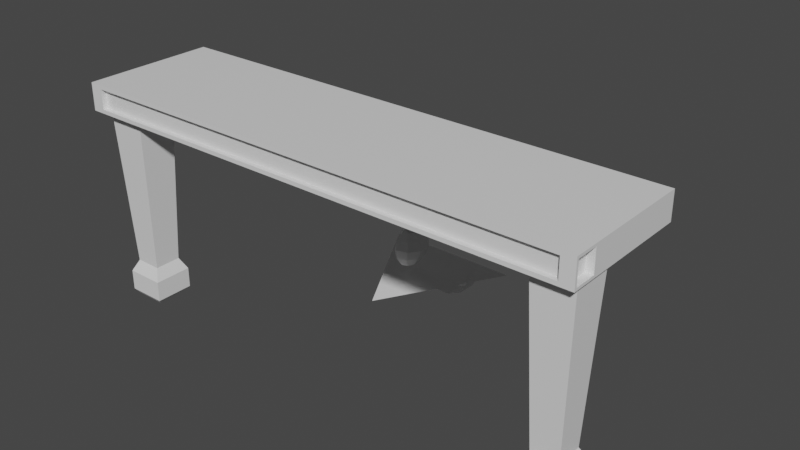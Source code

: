 # Source: modifier.blend  (saved by Blender 2.83.18; exported with 4.5.12 LTS)
import bpy
from mathutils import Matrix  # noqa: F401  (used for matrix-valued properties, if any)

bpy.ops.wm.read_factory_settings(use_empty=True)
scene = bpy.context.scene
scene.name = 'Scene'

# ---- collections
col_dessert_scene = bpy.data.collections.new('Dessert-Scene'); scene.collection.children.link(col_dessert_scene)

# ---- materials (node trees are filled in below, after node groups)
mat_material = bpy.data.materials.new('Material')
mat_material.alpha_threshold = 0.0
mat_material.use_transparent_shadow = False
mat_material.line_color = (0.0, 0.0, 0.0, 1.0)
mat_material_001 = bpy.data.materials.new('Material.001')
mat_material_001.use_transparent_shadow = False

# ---- material node trees
mat_material.use_nodes = True; mat_material.node_tree.nodes.clear()
_N = mat_material.node_tree.nodes; _L = mat_material.node_tree.links
n0 = _N.new('ShaderNodeOutputMaterial'); n0.name = 'Material Output'; n0.location = (300, 300)
n1 = _N.new('ShaderNodeBsdfPrincipled'); n1.name = 'Principled BSDF'; n1.location = (10, 300)
n1.distribution = 'GGX'
n1.subsurface_method = 'BURLEY'
n1.inputs[2].default_value = 0.4
n1.inputs[3].default_value = 1.45
n1.inputs[27].default_value = (0.0, 0.0, 0.0, 1.0)
n1.inputs[28].default_value = 1.0
_L.new(n1.outputs[0], n0.inputs[0])
n0.is_active_output = True
mat_material_001.use_nodes = True; mat_material_001.node_tree.nodes.clear()
_N = mat_material_001.node_tree.nodes; _L = mat_material_001.node_tree.links
n0 = _N.new('ShaderNodeBsdfPrincipled'); n0.name = 'Principled BSDF'; n0.location = (10, 300)
n0.distribution = 'GGX'
n0.subsurface_method = 'BURLEY'
n0.inputs[3].default_value = 1.45
n0.inputs[27].default_value = (0.0, 0.0, 0.0, 1.0)
n0.inputs[28].default_value = 1.0
n1 = _N.new('ShaderNodeOutputMaterial'); n1.name = 'Material Output'; n1.location = (300, 300)
_L.new(n0.outputs[0], n1.inputs[0])
n1.is_active_output = True

# ---- world
world_world = bpy.data.worlds.new('World'); scene.world = world_world
world_world.use_nodes = True; world_world.node_tree.nodes.clear()
_N = world_world.node_tree.nodes; _L = world_world.node_tree.links
n0 = _N.new('ShaderNodeOutputWorld'); n0.name = 'World Output'; n0.location = (300, 300)
n1 = _N.new('ShaderNodeBackground'); n1.name = 'Background'; n1.location = (10, 300)
n1.inputs[0].default_value = (0.05088, 0.05088, 0.05088, 1.0)
_L.new(n1.outputs[0], n0.inputs[0])
n0.is_active_output = True
world_world.color = (0.05088, 0.05088, 0.05088)
world_world.use_sun_shadow = False
world_world.sun_shadow_jitter_overblur = 0.0

# ---- meshes
me_cube_002 = bpy.data.meshes.new('Cube.002')
me_cube_002.from_pydata([(-0.9345, -0.8644, -12.57), (-0.8309, -0.8644, -12.57), (-0.9345, -0.649, -12.57), (-0.8309, -0.649, -12.57), (-0.9577, -0.6007, -13.43), (-0.9577, -0.9127, -13.43), (-0.8077, -0.9127, -13.43), (-0.8077, -0.6007, -13.43), (-0.9577, -0.6007, -14.93), (-0.9577, -0.9127, -14.93), (-0.8077, -0.9127, -14.93), (-0.8077, -0.6007, -14.93), (-0.9432, -0.631, -15.3), (-0.9432, -0.8824, -15.3), (-0.8222, -0.8824, -15.3), (-0.8222, -0.631, -15.3), (0.8527, -0.8464, -12.75), (0.9563, -0.8464, -12.75), (0.8527, -0.631, -12.75), (0.9563, -0.631, -12.75), (0.8281, -0.5798, -1.042), (0.8281, -0.8976, -1.042), (0.9809, -0.8976, -1.042), (0.9809, -0.5798, -1.042), (0.8295, -0.5827, -13.61), (0.8295, -0.8947, -13.61), (0.9795, -0.8947, -13.61), (0.9795, -0.5827, -13.61), (0.8295, -0.5827, -15.1), (0.8295, -0.8947, -15.1), (0.9795, -0.8947, -15.1), (0.9795, -0.5827, -15.1), (0.8441, -0.613, -15.47), (0.8441, -0.8644, -15.47), (0.965, -0.8644, -15.47), (0.965, -0.613, -15.47), (0.972, -0.9819, -0.8043), (0.972, -0.9819, 0.8043), (0.972, -0.8041, -0.8043), (0.972, -0.8041, 0.8043), (-0.9762, -0.9819, -0.8043), (-0.9762, -0.9819, 0.8043), (-0.9762, -0.8041, -0.8043), (-0.9762, -0.8041, 0.8043), (1.0, 0.08085, 1.0), (1.0, 0.08085, -1.0), (0.9495, -1.0, 0.717), (0.9495, -1.0, -0.717), (-1.0, 0.08085, 1.0), (-1.0, 0.08085, -1.0), (-0.9495, -1.0, 0.717), (-0.9495, -1.0, -0.717), (-1.0, -1.0, -1.0), (-1.0, -1.0, 1.0), (1.0, -1.0, 1.0), (1.0, -1.0, -1.0), (-0.9495, -0.9609, -0.717), (-0.9495, -0.9609, 0.717), (0.9495, -0.9609, 0.717), (0.9495, -0.9609, -0.717), (-1.0, -0.8041, -0.8043), (-1.0, -0.8041, 0.8043), (-1.0, -0.9819, 0.8043), (-1.0, -0.9819, -0.8043), (1.0, -0.8041, -0.8043), (1.0, -0.8041, 0.8043), (1.0, -0.9819, 0.8043), (1.0, -0.9819, -0.8043), (-0.8066, -0.5984, -1.0), (-0.9588, -0.5984, -1.0), (-0.9588, -0.915, -1.0), (-0.8066, -0.915, -1.0)], [], [(3, 1, 6, 7), (1, 3, 68, 71), (2, 0, 70, 69), (3, 2, 69, 68), (0, 1, 71, 70), (4, 7, 11, 8), (0, 2, 4, 5), (2, 3, 7, 4), (1, 0, 5, 6), (11, 10, 14, 15), (6, 5, 9, 10), (7, 6, 10, 11), (5, 4, 8, 9), (13, 12, 15, 14), (9, 8, 12, 13), (8, 11, 15, 12), (10, 9, 13, 14), (19, 17, 26, 27), (21, 22, 23, 20), (17, 19, 23, 22), (18, 16, 21, 20), (19, 18, 20, 23), (16, 17, 22, 21), (24, 27, 31, 28), (16, 18, 24, 25), (18, 19, 27, 24), (17, 16, 25, 26), (31, 30, 34, 35), (26, 25, 29, 30), (27, 26, 30, 31), (25, 24, 28, 29), (33, 32, 35, 34), (29, 28, 32, 33), (28, 31, 35, 32), (30, 29, 33, 34), (36, 38, 39, 37), (38, 64, 65, 39), (38, 36, 67, 64), (42, 40, 41, 43), (40, 63, 62, 41), (43, 41, 62, 61), (44, 48, 53, 54), (51, 47, 59, 56), (52, 53, 62, 63, 60, 49), (49, 45, 55, 71, 68, 69, 52), (45, 44, 65, 64, 67, 55), (49, 48, 44, 45), (51, 50, 53, 52), (46, 47, 55, 54), (50, 46, 54, 53), (47, 51, 52, 55), (59, 58, 57, 56), (47, 46, 58, 59), (46, 50, 57, 58), (50, 51, 56, 57), (60, 42, 43, 61), (49, 60, 61, 62, 53, 48), (63, 40, 42, 60), (67, 36, 37, 66), (55, 67, 66, 65, 44, 54), (66, 37, 39, 65), (52, 69, 70, 71, 55)])
_uv = me_cube_002.uv_layers.new(name='UVMap')
_uv.uv.foreach_set('vector', [1.0, 1.0, 1.0, 0.0, 1.0, 0.0, 1.0, 1.0, 1.0, 0.0, 1.0, 1.0, 1.0, 1.0, 1.0, 0.0, 0.0, 1.0, 0.0, 0.0, 0.0, 0.0, 0.0, 1.0, 1.0, 1.0, 0.0, 1.0, 0.0, 1.0, 1.0, 1.0, 0.0, 0.0, 1.0, 0.0, 1.0, 0.0, 0.0, 0.0, 0.0, 1.0, 1.0, 1.0, 1.0, 1.0, 0.0, 1.0, 0.0, 0.0, 0.0, 1.0, 0.0, 1.0, 0.0, 0.0, 0.0, 1.0, 1.0, 1.0, 1.0, 1.0, 0.0, 1.0, 1.0, 0.0, 0.0, 0.0, 0.0, 0.0, 1.0, 0.0, 1.0, 1.0, 1.0, 0.0, 1.0, 0.0, 1.0, 1.0, 1.0, 0.0, 0.0, 0.0, 0.0, 0.0, 1.0, 0.0, 1.0, 1.0, 1.0, 0.0, 1.0, 0.0, 1.0, 1.0, 0.0, 0.0, 0.0, 1.0, 0.0, 1.0, 0.0, 0.0, 0.0, 0.0, 0.0, 1.0, 1.0, 1.0, 1.0, 0.0, 0.0, 0.0, 0.0, 1.0, 0.0, 1.0, 0.0, 0.0, 0.0, 1.0, 1.0, 1.0, 1.0, 1.0, 0.0, 1.0, 1.0, 0.0, 0.0, 0.0, 0.0, 0.0, 1.0, 0.0, 1.0, 1.0, 1.0, 0.0, 1.0, 0.0, 1.0, 1.0, 0.0, 0.0, 1.0, 0.0, 1.0, 1.0, 0.0, 1.0, 1.0, 0.0, 1.0, 1.0, 1.0, 1.0, 1.0, 0.0, 0.0, 1.0, 0.0, 0.0, 0.0, 0.0, 0.0, 1.0, 1.0, 1.0, 0.0, 1.0, 0.0, 1.0, 1.0, 1.0, 0.0, 0.0, 1.0, 0.0, 1.0, 0.0, 0.0, 0.0, 0.0, 1.0, 1.0, 1.0, 1.0, 1.0, 0.0, 1.0, 0.0, 0.0, 0.0, 1.0, 0.0, 1.0, 0.0, 0.0, 0.0, 1.0, 1.0, 1.0, 1.0, 1.0, 0.0, 1.0, 1.0, 0.0, 0.0, 0.0, 0.0, 0.0, 1.0, 0.0, 1.0, 1.0, 1.0, 0.0, 1.0, 0.0, 1.0, 1.0, 1.0, 0.0, 0.0, 0.0, 0.0, 0.0, 1.0, 0.0, 1.0, 1.0, 1.0, 0.0, 1.0, 0.0, 1.0, 1.0, 0.0, 0.0, 0.0, 1.0, 0.0, 1.0, 0.0, 0.0, 0.0, 0.0, 0.0, 1.0, 1.0, 1.0, 1.0, 0.0, 0.0, 0.0, 0.0, 1.0, 0.0, 1.0, 0.0, 0.0, 0.0, 1.0, 1.0, 1.0, 1.0, 1.0, 0.0, 1.0, 1.0, 0.0, 0.0, 0.0, 0.0, 0.0, 1.0, 0.0, 0.375, 0.0, 0.375, 0.25, 0.625, 0.25, 0.625, 0.0, 0.375, 0.25, 0.375, 0.3318, 0.625, 0.3318, 0.625, 0.25, 0.125, 0.5, 0.125, 0.75, 0.2068, 0.75, 0.2068, 0.5, 0.375, 0.5, 0.375, 0.75, 0.625, 0.75, 0.625, 0.5, 0.375, 0.75, 0.375, 0.8196, 0.625, 0.8196, 0.625, 0.75, 0.625, 0.5, 0.625, 0.75, 0.6946, 0.75, 0.6946, 0.5, 0.625, 0.5, 0.875, 0.5, 0.875, 0.75, 0.625, 0.75, 0.4104, 0.9646, 0.4104, 0.7854, 0.4104, 0.7854, 0.4104, 0.9646, 0.375, 0.0, 0.625, 0.0, 0.6005, 0.002264, 0.3995, 0.002264, 0.3995, 0.02448, 0.375, 0.25, 0.125, 0.5, 0.375, 0.5, 0.375, 0.75, 0.1492, 0.7394, 0.1492, 0.6998, 0.1301, 0.6998, 0.125, 0.75, 0.375, 0.5, 0.625, 0.5, 0.6005, 0.7255, 0.3995, 0.7255, 0.3995, 0.7477, 0.375, 0.75, 0.375, 0.25, 0.625, 0.25, 0.625, 0.5, 0.375, 0.5, 0.4104, 0.9646, 0.5896, 0.9646, 0.625, 1.0, 0.375, 1.0, 0.5896, 0.7854, 0.4104, 0.7854, 0.375, 0.75, 0.625, 0.75, 0.5896, 0.9646, 0.5896, 0.7854, 0.625, 0.75, 0.625, 1.0, 0.4104, 0.7854, 0.4104, 0.9646, 0.375, 1.0, 0.375, 0.75, 0.4104, 0.7854, 0.5896, 0.7854, 0.5896, 0.9646, 0.4104, 0.9646, 0.4104, 0.7854, 0.5896, 0.7854, 0.5896, 0.7854, 0.4104, 0.7854, 0.5896, 0.7854, 0.5896, 0.9646, 0.5896, 0.9646, 0.5896, 0.7854, 0.5896, 0.9646, 0.4104, 0.9646, 0.4104, 0.9646, 0.5896, 0.9646, 0.375, 0.4304, 0.375, 0.5, 0.625, 0.5, 0.625, 0.4304, 0.375, 0.25, 0.3995, 0.02448, 0.6005, 0.02448, 0.6005, 0.002264, 0.625, 0.0, 0.625, 0.25, 0.3054, 0.75, 0.375, 0.75, 0.375, 0.5, 0.3054, 0.5, 0.375, 0.9182, 0.375, 1.0, 0.625, 1.0, 0.625, 0.9182, 0.375, 0.75, 0.3995, 0.7477, 0.6005, 0.7477, 0.6005, 0.7255, 0.625, 0.5, 0.625, 0.75, 0.7932, 0.75, 0.875, 0.75, 0.875, 0.5, 0.7932, 0.5, 0.125, 0.75, 0.1301, 0.6998, 0.1301, 0.7394, 0.1492, 0.7394, 0.375, 0.75])
me_cube_002.materials.append(mat_material)
me_cube_002.use_remesh_preserve_volume = False
me_cube_002.use_remesh_preserve_attributes = False
me_cube_002.use_mirror_vertex_groups = False
me_cube_002.update()
me_plane_002 = bpy.data.meshes.new('Plane.002')
me_plane_002.from_pydata([(0.0005161, -0.008781, -0.2155), (0.8323, -0.008781, -0.2155), (0.0005161, 0.2622, -0.2155), (0.8323, 0.2622, -0.2155), (1.042, -0.008781, -0.1178), (1.042, 0.2622, -0.1178), (1.132, -0.008781, 0.05675), (1.132, 0.2622, 0.05675), (1.138, -0.008781, 0.1848), (1.138, 0.2622, 0.1848), (1.304, -0.06616, 0.169), (1.304, 0.2049, 0.169)], [], [(0, 1, 3, 2), (3, 1, 4, 5), (5, 4, 6, 7), (7, 6, 8, 9), (9, 8, 10, 11)])
_uv = me_plane_002.uv_layers.new(name='UVMap')
_uv.uv.foreach_set('vector', [0.0, 0.0, 1.0, 0.0, 1.0, 1.0, 0.0, 1.0, 1.0, 1.0, 1.0, 0.0, 1.0, 0.0, 1.0, 1.0, 1.0, 1.0, 1.0, 0.0, 1.0, 0.0, 1.0, 1.0, 1.0, 1.0, 1.0, 0.0, 1.0, 0.0, 1.0, 1.0, 1.0, 1.0, 1.0, 0.0, 1.0, 0.0, 1.0, 1.0])
me_plane_002.materials.append(mat_material_001)
me_plane_002.use_remesh_fix_poles = True
me_plane_002.use_remesh_preserve_attributes = False
me_plane_002.use_mirror_vertex_groups = False
me_plane_002.update()
me_sphere_001 = bpy.data.meshes.new('Sphere.001')
me_sphere_001.from_pydata([(0.0, 0.866, -0.5), (0.0, 0.5, -1.006), (0.2939, 0.4045, 0.7496), (0.5463, 0.7006, 0.5), (0.6309, 0.809, -2.98e-08), (0.509, 0.7006, -0.5), (0.2939, 0.4045, -1.006), (0.4755, 0.1545, 0.7496), (0.884, 0.2676, 0.5), (1.021, 0.309, -2.98e-08), (0.8236, 0.2676, -0.5), (0.4755, 0.1545, -1.006), (0.4755, -0.1545, 0.7496), (0.884, -0.2676, 0.5), (1.021, -0.309, -2.98e-08), (0.8236, -0.2676, -0.5), (0.4755, -0.1545, -1.006), (0.2939, -0.4045, 0.7496), (0.5463, -0.7006, 0.5), (0.6309, -0.809, -2.98e-08), (0.509, -0.7006, -0.5), (0.2939, -0.4045, -1.006), (3.046e-08, -0.5, 0.7496), (3.269e-08, -0.866, 0.5), (-3.128e-08, -1.0, -2.98e-08), (-5.895e-08, -0.866, -0.5), (3.046e-08, -0.5, -1.006), (0.0, 1.51e-07, -1.178), (0.002056, 0.1241, 0.9217), (0.004943, -0.01179, 0.9285), (-0.0004915, 0.3854, 0.9612), (0.001059, 0.1237, 0.8301), (0.002737, 0.6413, 0.9046), (0.004017, 0.5012, 0.9614), (0.001097, 0.1729, 0.9374), (-8.875e-08, 0.5, 0.7496), (-3.128e-08, 0.866, 0.5), (-9.526e-08, 1.0, -2.98e-08), (0.1469, 0.2023, 0.8166), (-8.875e-08, 0.236, 0.7831), (0.001855, 0.07274, 0.9243), (-5.438e-08, -0.1442, 0.845), (0.234, -0.07602, 0.8177), (0.03161, 0.1352, 0.8761), (0.132, -0.1816, 0.8235), (0.2239, 0.07274, 0.8206), (0.002282, -0.1365, 0.8566), (0.1037, 0.4816, 0.9593), (0.002892, 0.09721, 0.927), (0.06943, -0.08834, 0.9295), (0.1747, 0.02988, 0.9171), (0.09454, 0.1605, 0.9146), (0.07655, 0.7062, 0.9021), (0.1563, -0.3252, 0.9733), (0.4332, -0.0569, 0.943), (0.3527, -0.3457, 0.8366), (0.4276, -0.2731, 0.8284), (0.4836, 0.1284, 1.068), (0.3551, 0.378, 1.061), (0.6708, 0.2839, 0.9367), (0.65, 0.3243, 0.9355)], [], [(27, 1, 6), (0, 37, 4, 5), (36, 35, 2, 3), (1, 0, 5, 6), (37, 36, 3, 4), (6, 5, 10, 11), (4, 3, 8, 9), (2, 38, 45, 7), (27, 6, 11), (5, 4, 9, 10), (3, 2, 7, 8), (11, 10, 15, 16), (9, 8, 13, 14), (7, 45, 42, 12), (27, 11, 16), (10, 9, 14, 15), (8, 7, 12, 13), (16, 15, 20, 21), (14, 13, 18, 19), (12, 42, 44, 17), (27, 16, 21), (15, 14, 19, 20), (13, 12, 17, 18), (21, 20, 25, 26), (19, 18, 23, 24), (17, 44, 41, 22), (27, 21, 26), (20, 19, 24, 25), (18, 17, 22, 23), (29, 46, 49), (35, 39, 38, 2), (50, 51, 28, 40, 29, 49), (41, 44, 42), (38, 31, 43, 48, 28, 51), (41, 42, 45), (31, 38, 39), (41, 45, 50, 49, 46), (45, 38, 51, 50), (51, 28, 34, 30, 47), (47, 30, 33, 32, 52), (49, 50, 54, 53), (53, 54, 56, 55), (50, 51, 58, 57), (57, 58, 60, 59)])
_uv = me_sphere_001.uv_layers.new(name='UVMap')
_uv.uv.foreach_set('vector', [0.65, 0.0, 0.7, 0.1667, 0.6, 0.1667, 0.7, 0.3333, 0.7, 0.5, 0.6, 0.5, 0.6, 0.3333, 0.7, 0.6667, 0.7, 0.8333, 0.6, 0.8333, 0.6, 0.6667, 0.7, 0.1667, 0.7, 0.3333, 0.6, 0.3333, 0.6, 0.1667, 0.7, 0.5, 0.7, 0.6667, 0.6, 0.6667, 0.6, 0.5, 0.6, 0.1667, 0.6, 0.3333, 0.5, 0.3333, 0.5, 0.1667, 0.6, 0.5, 0.6, 0.6667, 0.5, 0.6667, 0.5, 0.5, 0.6, 0.8333, 0.575, 0.9167, 0.5265, 0.9215, 0.5, 0.8333, 0.55, 0.0, 0.6, 0.1667, 0.5, 0.1667, 0.6, 0.3333, 0.6, 0.5, 0.5, 0.5, 0.5, 0.3333, 0.6, 0.6667, 0.6, 0.8333, 0.5, 0.8333, 0.5, 0.6667, 0.5, 0.1667, 0.5, 0.3333, 0.4, 0.3333, 0.4, 0.1667, 0.5, 0.5, 0.5, 0.6667, 0.4, 0.6667, 0.4, 0.5, 0.5, 0.8333, 0.4735, 0.9215, 0.4254, 0.918, 0.4, 0.8333, 0.45, 0.0, 0.5, 0.1667, 0.4, 0.1667, 0.5, 0.3333, 0.5, 0.5, 0.4, 0.5, 0.4, 0.3333, 0.5, 0.6667, 0.5, 0.8333, 0.4, 0.8333, 0.4, 0.6667, 0.4, 0.1667, 0.4, 0.3333, 0.3, 0.3333, 0.3, 0.1667, 0.4, 0.5, 0.4, 0.6667, 0.3, 0.6667, 0.3, 0.5, 0.4, 0.8333, 0.3746, 0.918, 0.3275, 0.9252, 0.3, 0.8333, 0.35, 0.0, 0.4, 0.1667, 0.3, 0.1667, 0.4, 0.3333, 0.4, 0.5, 0.3, 0.5, 0.3, 0.3333, 0.4, 0.6667, 0.4, 0.8333, 0.3, 0.8333, 0.3, 0.6667, 0.3, 0.1667, 0.3, 0.3333, 0.2, 0.3333, 0.2, 0.1667, 0.3, 0.5, 0.3, 0.6667, 0.2, 0.6667, 0.2, 0.5, 0.3, 0.8333, 0.2725, 0.9252, 0.2356, 0.9519, 0.2, 0.8333, 0.25, 0.0, 0.3, 0.1667, 0.2, 0.1667, 0.3, 0.3333, 0.3, 0.5, 0.2, 0.5, 0.2, 0.3333, 0.3, 0.6667, 0.3, 0.8333, 0.2, 0.8333, 0.2, 0.6667, 0.0, 0.0, 0.0, 0.0, 0.0, 0.0, 0.7, 0.8333, 0.6875, 0.875, 0.625, 0.9167, 0.6, 0.8333, 0.0, 0.0, 0.0, 0.0, 0.0, 0.0, 0.0, 0.0, 0.0, 0.0, 0.0, 0.0, 0.0, 0.0, 0.0, 0.0, 0.0, 0.0, 0.0, 0.0, 0.0, 0.0, 0.0, 0.0, 0.0, 0.0, 0.0, 0.0, 0.0, 0.0, 0.0, 0.0, 0.0, 0.0, 0.0, 0.0, 0.0, 0.0, 0.0, 0.0, 0.0, 0.0, 0.0, 0.0, 0.0, 0.0, 0.0, 0.0, 0.0, 0.0, 0.0, 0.0, 0.5265, 0.9215, 0.575, 0.9167, 0.575, 0.9167, 0.5265, 0.9215, 0.0, 0.0, 0.0, 0.0, 0.0, 0.0, 0.0, 0.0, 0.0, 0.0, 0.0, 0.0, 0.0, 0.0, 0.0, 0.0, 0.0, 0.0, 0.0, 0.0, 0.0, 0.0, 0.0, 0.0, 0.0, 0.0, 0.0, 0.0, 0.0, 0.0, 0.0, 0.0, 0.0, 0.0, 0.0, 0.0, 0.0, 0.0, 0.0, 0.0, 0.0, 0.0, 0.0, 0.0, 0.0, 0.0, 0.0, 0.0, 0.0, 0.0, 0.0, 0.0])
me_sphere_001.use_remesh_fix_poles = True
me_sphere_001.use_remesh_preserve_attributes = False
me_sphere_001.use_mirror_vertex_groups = False
me_sphere_001.update()
me_plane = bpy.data.meshes.new('Plane')
me_plane.from_pydata([(-0.0131, -0.7579, 0.0), (-1.0, 1.0, 0.0), (1.0, 1.0, 0.0)], [], [(0, 2, 1)])
_uv = me_plane.uv_layers.new(name='UVMap')
_uv.uv.foreach_set('vector', [0.0, 0.0, 1.0, 1.0, 0.0, 1.0])
me_plane.use_remesh_fix_poles = True
me_plane.use_remesh_preserve_attributes = False
me_plane.use_mirror_vertex_groups = False
me_plane.update()
me_plane_001 = bpy.data.meshes.new('Plane.001')
me_plane_001.from_pydata([(-1.0, 0.0, 0.0), (1.0, 0.0, 0.0), (-1.0, 2.15, 0.0), (1.0, 2.15, 0.0), (-1.04, 0.7507, 0.5775), (0.9603, 0.7507, 0.5775), (-1.04, 0.7507, 2.629), (0.9603, 0.7507, 2.629), (-1.04, 2.402, 3.152), (0.9603, 2.402, 3.152), (-1.04, 2.415, 4.774), (0.9603, 2.415, 4.774), (-1.04, 2.161, 4.465), (0.9603, 2.161, 4.465), (-1.04, 2.161, 3.245), (0.9603, 2.161, 3.245), (-1.04, 0.472, 2.696), (0.9603, 0.472, 2.696), (-1.04, 0.4586, 0.5775), (0.9603, 0.4586, 0.5775), (-1.04, 0.02252, 0.5788), (0.9603, 0.02252, 0.5788)], [], [(0, 1, 3, 2), (2, 3, 5, 4), (4, 5, 7, 6), (6, 7, 9, 8), (8, 9, 11, 10), (10, 11, 13, 12), (12, 13, 15, 14), (14, 15, 17, 16), (16, 17, 19, 18), (18, 19, 21, 20)])
_uv = me_plane_001.uv_layers.new(name='UVMap')
_uv.uv.foreach_set('vector', [0.0, 0.0, 1.0, 0.0, 1.0, 1.0, 0.0, 1.0, 0.0, 1.0, 1.0, 1.0, 1.0, 1.0, 0.0, 1.0, 0.0, 1.0, 1.0, 1.0, 1.0, 1.0, 0.0, 1.0, 0.0, 1.0, 1.0, 1.0, 1.0, 1.0, 0.0, 1.0, 0.0, 1.0, 1.0, 1.0, 1.0, 1.0, 0.0, 1.0, 0.0, 1.0, 1.0, 1.0, 1.0, 1.0, 0.0, 1.0, 0.0, 1.0, 1.0, 1.0, 1.0, 1.0, 0.0, 1.0, 0.0, 1.0, 1.0, 1.0, 1.0, 1.0, 0.0, 1.0, 0.0, 1.0, 1.0, 1.0, 1.0, 1.0, 0.0, 1.0, 0.0, 1.0, 1.0, 1.0, 1.0, 1.0, 0.0, 1.0])
me_plane_001.use_remesh_fix_poles = True
me_plane_001.use_remesh_preserve_attributes = False
me_plane_001.use_mirror_vertex_groups = False
me_plane_001.update()

# ---- objects
ob_table = bpy.data.objects.new('Table', me_cube_002)
ob_plate_slice = bpy.data.objects.new('Plate-Slice', me_plane_002)
ob_strawberry = bpy.data.objects.new('strawberry', me_sphere_001)
ob_triangle = bpy.data.objects.new('Triangle', me_plane)
ob_cup_slice = bpy.data.objects.new('Cup-Slice', me_plane_001)

# ---- transforms, parenting, visibility, modifiers, constraints
ob_table.location = (0.5438, -0.9066, 2.616)
ob_table.scale = (3.635, 1.748, 0.1931)
ob_table.lock_rotations_4d = False
ob_table.empty_display_type = 'ARROWS'
ob_table.lineart.crease_threshold = 0.0
ob_plate_slice.location = (0.0001179, -0.1439, 0.2214)
ob_plate_slice.lineart.crease_threshold = 0.0
ob_strawberry.location = (0.0, 0.008008, 0.4387)
ob_strawberry.scale = (0.2878, 0.2878, 0.2878)
ob_strawberry.lineart.crease_threshold = 0.0
ob_triangle.location = (0.0, 0.008008, -0.1584)
ob_triangle.lineart.crease_threshold = 0.0
ob_cup_slice.location = (-0.04082, 0.0001199, 0.2442)
ob_cup_slice.scale = (0.1084, 0.1085, 0.2324)
ob_cup_slice.lineart.crease_threshold = 0.0

# ---- collection membership
col_dessert_scene.objects.link(ob_table)
col_dessert_scene.objects.link(ob_plate_slice)
col_dessert_scene.objects.link(ob_strawberry)
col_dessert_scene.objects.link(ob_triangle)
col_dessert_scene.objects.link(ob_cup_slice)

# ---- scene / render settings (as saved in the file)
scene.frame_start = 1; scene.frame_end = 250; scene.frame_set(31)
scene.render.engine = 'BLENDER_EEVEE_NEXT'
scene.cycles.use_denoising = False
scene.cycles.samples = 128
scene.cycles.sampling_pattern = 'TABULATED_SOBOL'
scene.cycles.use_adaptive_sampling = False
scene.cycles.use_light_tree = False
scene.view_settings.view_transform = 'Filmic'
bpy.context.view_layer.update()

# ---- added for rendering (the .blend has no active camera and no usable light): camera, sun
cam_auto = bpy.data.cameras.new('AutoCamera')
cam_auto.lens = 50.0
cam_auto.sensor_width = 36.0
cam_auto.clip_end = 1000.0
ob_auto_camera = bpy.data.objects.new('AutoCamera', cam_auto)
scene.collection.objects.link(ob_auto_camera)
ob_auto_camera.location = (8.63022, -10.5269, 7.68754)
ob_auto_camera.rotation_euler = (1.09748, -7.21219e-08, 0.694738)
scene.camera = ob_auto_camera
light_auto_sun = bpy.data.lights.new('AutoSun', 'SUN')
light_auto_sun.energy = 3.0
light_auto_sun.angle = 0.0523599
ob_auto_sun = bpy.data.objects.new('AutoSun', light_auto_sun)
scene.collection.objects.link(ob_auto_sun)
ob_auto_sun.rotation_euler = (0.872665, 0.174533, 0.523599)
bpy.context.view_layer.update()
